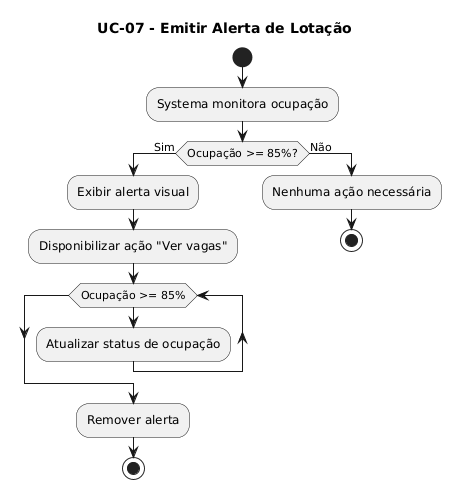

The diagram above was rendered by PlantUML. Its source (embedded in the PNG):
@startuml
title UC-07 - Emitir Alerta de Lotação

start
:Systema monitora ocupação;

if (Ocupação >= 85%?) then (Sim)
  :Exibir alerta visual;
  :Disponibilizar ação "Ver vagas";

  while (Ocupação >= 85%)
    :Atualizar status de ocupação;
  endwhile

  :Remover alerta;
  stop
else (Não)
  :Nenhuma ação necessária;
  stop
endif
@enduml